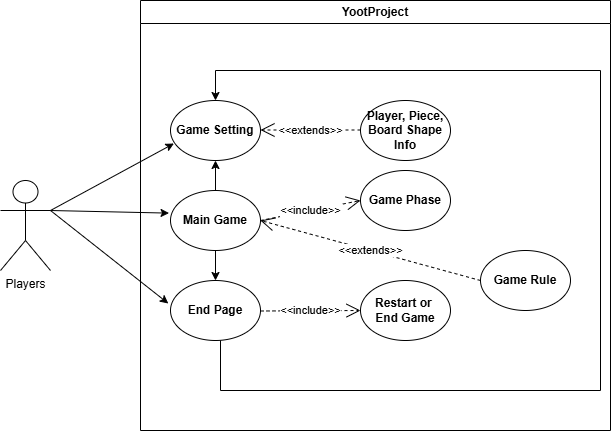

The diagram above was exported from draw.io. Its source (the exported page's mxGraphModel, read from the mxfile embedded in the PNG):
<mxGraphModel dx="1281" dy="562" grid="1" gridSize="10" guides="1" tooltips="1" connect="1" arrows="1" fold="1" page="1" pageScale="1" pageWidth="827" pageHeight="1169" math="0" shadow="0">
  <root>
    <mxCell id="0" />
    <mxCell id="1" parent="0" />
    <mxCell id="yS9pULBZhl64S8Dq8-fU-1" value="YootProject" style="swimlane;whiteSpace=wrap;html=1;" parent="1" vertex="1">
      <mxGeometry x="260" y="90" width="470" height="430" as="geometry" />
    </mxCell>
    <mxCell id="yS9pULBZhl64S8Dq8-fU-5" value="&lt;b&gt;End Page&lt;/b&gt;" style="ellipse;whiteSpace=wrap;html=1;" parent="yS9pULBZhl64S8Dq8-fU-1" vertex="1">
      <mxGeometry x="30" y="280" width="90" height="60" as="geometry" />
    </mxCell>
    <mxCell id="yS9pULBZhl64S8Dq8-fU-3" value="&lt;b&gt;Game Setting&lt;/b&gt;" style="ellipse;whiteSpace=wrap;html=1;" parent="yS9pULBZhl64S8Dq8-fU-1" vertex="1">
      <mxGeometry x="30" y="100" width="90" height="60" as="geometry" />
    </mxCell>
    <mxCell id="yS9pULBZhl64S8Dq8-fU-4" value="&lt;b&gt;Main Game&lt;/b&gt;" style="ellipse;whiteSpace=wrap;html=1;" parent="yS9pULBZhl64S8Dq8-fU-1" vertex="1">
      <mxGeometry x="30" y="190" width="90" height="60" as="geometry" />
    </mxCell>
    <mxCell id="yS9pULBZhl64S8Dq8-fU-10" value="" style="endArrow=classic;html=1;rounded=0;entryX=0.5;entryY=1;entryDx=0;entryDy=0;exitX=0.5;exitY=0;exitDx=0;exitDy=0;" parent="yS9pULBZhl64S8Dq8-fU-1" source="yS9pULBZhl64S8Dq8-fU-4" target="yS9pULBZhl64S8Dq8-fU-3" edge="1">
      <mxGeometry width="50" height="50" relative="1" as="geometry">
        <mxPoint x="110" y="230" as="sourcePoint" />
        <mxPoint x="160" y="180" as="targetPoint" />
      </mxGeometry>
    </mxCell>
    <mxCell id="yS9pULBZhl64S8Dq8-fU-13" value="&amp;lt;&amp;lt;include&amp;gt;&amp;gt;" style="endArrow=open;endSize=12;dashed=1;html=1;rounded=0;entryX=0;entryY=0.5;entryDx=0;entryDy=0;exitX=0;exitY=0.5;exitDx=0;exitDy=0;" parent="yS9pULBZhl64S8Dq8-fU-1" target="yS9pULBZhl64S8Dq8-fU-14" edge="1">
      <mxGeometry width="160" relative="1" as="geometry">
        <mxPoint x="120" y="310.5" as="sourcePoint" />
        <mxPoint x="19.00999999999999" y="309.5" as="targetPoint" />
      </mxGeometry>
    </mxCell>
    <mxCell id="yS9pULBZhl64S8Dq8-fU-14" value="&lt;b&gt;Restart or&amp;nbsp;&lt;/b&gt;&lt;div&gt;&lt;b&gt;End Game&lt;/b&gt;&lt;/div&gt;" style="ellipse;whiteSpace=wrap;html=1;" parent="yS9pULBZhl64S8Dq8-fU-1" vertex="1">
      <mxGeometry x="220" y="280" width="90" height="60" as="geometry" />
    </mxCell>
    <mxCell id="yS9pULBZhl64S8Dq8-fU-15" value="" style="endArrow=classic;html=1;rounded=0;exitX=0.5;exitY=1;exitDx=0;exitDy=0;entryX=0.5;entryY=0;entryDx=0;entryDy=0;" parent="yS9pULBZhl64S8Dq8-fU-1" source="yS9pULBZhl64S8Dq8-fU-4" target="yS9pULBZhl64S8Dq8-fU-5" edge="1">
      <mxGeometry width="50" height="50" relative="1" as="geometry">
        <mxPoint x="129" y="200" as="sourcePoint" />
        <mxPoint x="179" y="150" as="targetPoint" />
      </mxGeometry>
    </mxCell>
    <mxCell id="d_I-7X8HyehDZR-XJ4c9-1" value="&amp;lt;&amp;lt;extends&amp;gt;&amp;gt;" style="endArrow=open;endSize=12;dashed=1;html=1;rounded=0;" edge="1" parent="yS9pULBZhl64S8Dq8-fU-1">
      <mxGeometry width="160" relative="1" as="geometry">
        <mxPoint x="220" y="129.5" as="sourcePoint" />
        <mxPoint x="120" y="129.5" as="targetPoint" />
      </mxGeometry>
    </mxCell>
    <mxCell id="d_I-7X8HyehDZR-XJ4c9-2" value="&lt;b&gt;Player, Piece, Board Shape&lt;/b&gt;&lt;div&gt;&lt;b&gt;Info&lt;/b&gt;&lt;/div&gt;" style="ellipse;whiteSpace=wrap;html=1;" vertex="1" parent="yS9pULBZhl64S8Dq8-fU-1">
      <mxGeometry x="220" y="100" width="90" height="60" as="geometry" />
    </mxCell>
    <mxCell id="d_I-7X8HyehDZR-XJ4c9-3" value="&lt;b&gt;Game Phase&lt;/b&gt;" style="ellipse;whiteSpace=wrap;html=1;" vertex="1" parent="yS9pULBZhl64S8Dq8-fU-1">
      <mxGeometry x="220" y="170" width="90" height="60" as="geometry" />
    </mxCell>
    <mxCell id="yS9pULBZhl64S8Dq8-fU-11" value="" style="endArrow=classic;html=1;rounded=0;exitX=1;exitY=0.5;exitDx=0;exitDy=0;entryX=0.5;entryY=0;entryDx=0;entryDy=0;" parent="yS9pULBZhl64S8Dq8-fU-1" target="yS9pULBZhl64S8Dq8-fU-3" edge="1">
      <mxGeometry width="50" height="50" relative="1" as="geometry">
        <mxPoint x="80" y="340" as="sourcePoint" />
        <mxPoint x="90" y="100" as="targetPoint" />
        <Array as="points">
          <mxPoint x="80" y="390" />
          <mxPoint x="460" y="390" />
          <mxPoint x="460" y="70" />
          <mxPoint x="75" y="70" />
        </Array>
      </mxGeometry>
    </mxCell>
    <mxCell id="d_I-7X8HyehDZR-XJ4c9-5" value="&lt;b&gt;Game Rule&lt;/b&gt;" style="ellipse;whiteSpace=wrap;html=1;" vertex="1" parent="yS9pULBZhl64S8Dq8-fU-1">
      <mxGeometry x="340" y="250" width="90" height="60" as="geometry" />
    </mxCell>
    <mxCell id="d_I-7X8HyehDZR-XJ4c9-7" value="&amp;lt;&amp;lt;include&amp;gt;&amp;gt;" style="endArrow=open;endSize=12;dashed=1;html=1;rounded=0;entryX=0;entryY=0.5;entryDx=0;entryDy=0;exitX=0;exitY=0.5;exitDx=0;exitDy=0;" edge="1" parent="yS9pULBZhl64S8Dq8-fU-1" target="d_I-7X8HyehDZR-XJ4c9-3">
      <mxGeometry width="160" relative="1" as="geometry">
        <mxPoint x="120" y="220" as="sourcePoint" />
        <mxPoint x="220" y="219.5" as="targetPoint" />
      </mxGeometry>
    </mxCell>
    <mxCell id="d_I-7X8HyehDZR-XJ4c9-6" value="&amp;lt;&amp;lt;extends&amp;gt;&amp;gt;" style="endArrow=open;endSize=12;dashed=1;html=1;rounded=0;exitX=0;exitY=0.5;exitDx=0;exitDy=0;entryX=1;entryY=0.5;entryDx=0;entryDy=0;" edge="1" parent="yS9pULBZhl64S8Dq8-fU-1" source="d_I-7X8HyehDZR-XJ4c9-5" target="yS9pULBZhl64S8Dq8-fU-4">
      <mxGeometry width="160" relative="1" as="geometry">
        <mxPoint x="210" y="240" as="sourcePoint" />
        <mxPoint x="110" y="240" as="targetPoint" />
        <Array as="points" />
      </mxGeometry>
    </mxCell>
    <mxCell id="yS9pULBZhl64S8Dq8-fU-2" value="Players" style="shape=umlActor;verticalLabelPosition=bottom;verticalAlign=top;html=1;outlineConnect=0;" parent="1" vertex="1">
      <mxGeometry x="120" y="270" width="50" height="90" as="geometry" />
    </mxCell>
    <mxCell id="yS9pULBZhl64S8Dq8-fU-6" value="" style="endArrow=classic;html=1;rounded=0;entryX=0.038;entryY=0.717;entryDx=0;entryDy=0;entryPerimeter=0;exitX=1;exitY=0.3333333333333333;exitDx=0;exitDy=0;exitPerimeter=0;" parent="1" target="yS9pULBZhl64S8Dq8-fU-3" edge="1" source="yS9pULBZhl64S8Dq8-fU-2">
      <mxGeometry width="50" height="50" relative="1" as="geometry">
        <mxPoint x="150" y="300" as="sourcePoint" />
        <mxPoint x="200" y="240" as="targetPoint" />
      </mxGeometry>
    </mxCell>
    <mxCell id="yS9pULBZhl64S8Dq8-fU-7" value="" style="endArrow=classic;html=1;rounded=0;entryX=-0.016;entryY=0.377;entryDx=0;entryDy=0;entryPerimeter=0;exitX=1;exitY=0.3333333333333333;exitDx=0;exitDy=0;exitPerimeter=0;" parent="1" source="yS9pULBZhl64S8Dq8-fU-2" target="yS9pULBZhl64S8Dq8-fU-4" edge="1">
      <mxGeometry width="50" height="50" relative="1" as="geometry">
        <mxPoint x="150" y="300" as="sourcePoint" />
        <mxPoint x="323" y="243" as="targetPoint" />
      </mxGeometry>
    </mxCell>
    <mxCell id="yS9pULBZhl64S8Dq8-fU-8" value="" style="endArrow=classic;html=1;rounded=0;entryX=-0.024;entryY=0.383;entryDx=0;entryDy=0;entryPerimeter=0;exitX=1;exitY=0.3333333333333333;exitDx=0;exitDy=0;exitPerimeter=0;" parent="1" source="yS9pULBZhl64S8Dq8-fU-2" edge="1" target="yS9pULBZhl64S8Dq8-fU-5">
      <mxGeometry width="50" height="50" relative="1" as="geometry">
        <mxPoint x="150" y="390" as="sourcePoint" />
        <mxPoint x="309" y="403" as="targetPoint" />
      </mxGeometry>
    </mxCell>
  </root>
</mxGraphModel>